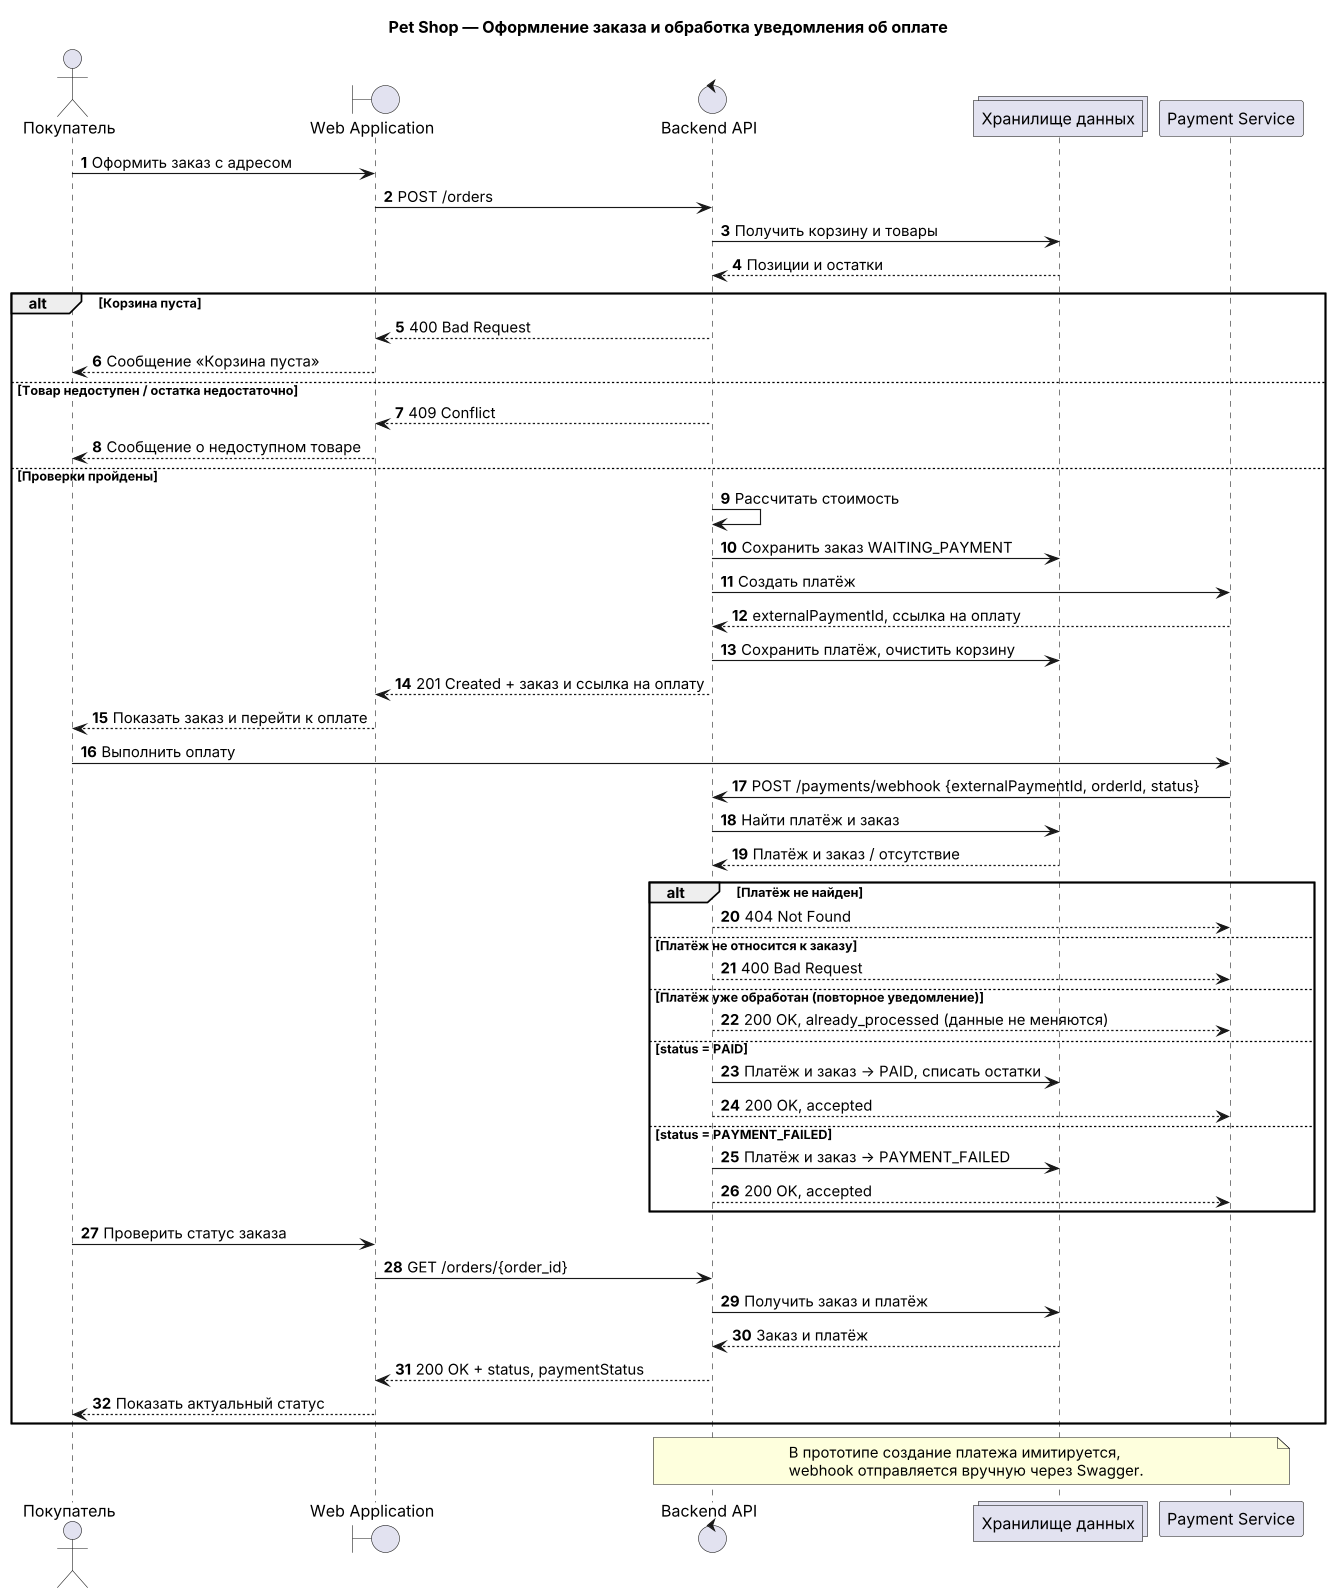

The diagram above was rendered by PlantUML. Its source (embedded in the PNG):
@startuml seq_order_payment
skinparamlocked dpi 110
title Pet Shop — Оформление заказа и обработка уведомления об оплате
autonumber
actor "Покупатель" as U
boundary "Web Application" as W
control "Backend API" as A
collections "Хранилище данных" as D
participant "Payment Service" as P

U -> W : Оформить заказ с адресом
W -> A : POST /orders
A -> D : Получить корзину и товары
D --> A : Позиции и остатки
alt Корзина пуста
  A --> W : 400 Bad Request
  W --> U : Сообщение «Корзина пуста»
else Товар недоступен / остатка недостаточно
  A --> W : 409 Conflict
  W --> U : Сообщение о недоступном товаре
else Проверки пройдены
  A -> A : Рассчитать стоимость
  A -> D : Сохранить заказ WAITING_PAYMENT
  A -> P : Создать платёж
  P --> A : externalPaymentId, ссылка на оплату
  A -> D : Сохранить платёж, очистить корзину
  A --> W : 201 Created + заказ и ссылка на оплату
  W --> U : Показать заказ и перейти к оплате
  U -> P : Выполнить оплату
  P -> A : POST /payments/webhook {externalPaymentId, orderId, status}
  A -> D : Найти платёж и заказ
  D --> A : Платёж и заказ / отсутствие
  alt Платёж не найден
    A --> P : 404 Not Found
  else Платёж не относится к заказу
    A --> P : 400 Bad Request
  else Платёж уже обработан (повторное уведомление)
    A --> P : 200 OK, already_processed (данные не меняются)
  else status = PAID
    A -> D : Платёж и заказ → PAID, списать остатки
    A --> P : 200 OK, accepted
  else status = PAYMENT_FAILED
    A -> D : Платёж и заказ → PAYMENT_FAILED
    A --> P : 200 OK, accepted
  end
  U -> W : Проверить статус заказа
  W -> A : GET /orders/{order_id}
  A -> D : Получить заказ и платёж
  D --> A : Заказ и платёж
  A --> W : 200 OK + status, paymentStatus
  W --> U : Показать актуальный статус
end

note over A, P
  В прототипе создание платежа имитируется,
  webhook отправляется вручную через Swagger.
end note
@enduml